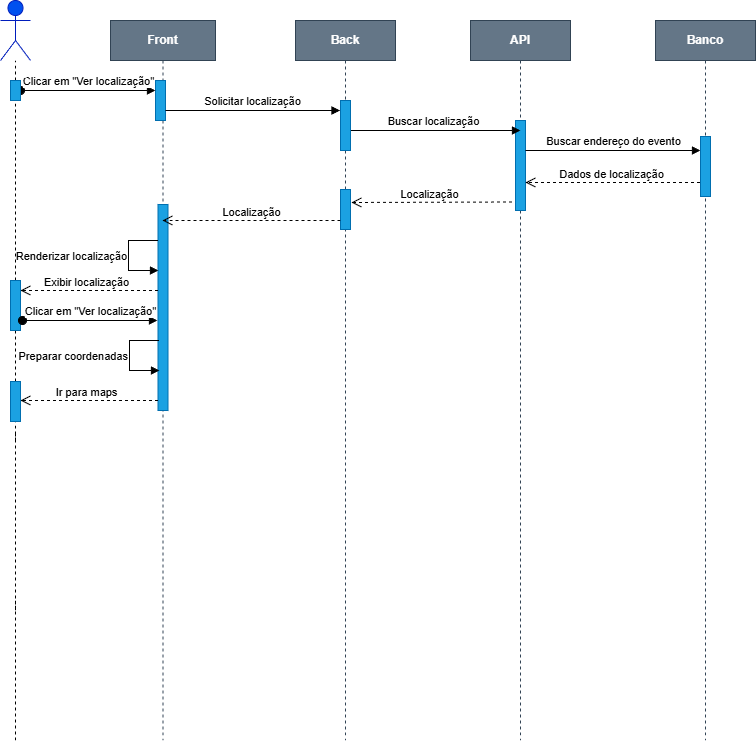

The diagram above was exported from draw.io. Its source (the exported page's mxGraphModel, read from the mxfile embedded in the PNG):
<mxGraphModel dx="1384" dy="822" grid="1" gridSize="10" guides="1" tooltips="1" connect="1" arrows="1" fold="1" page="1" pageScale="1" pageWidth="850" pageHeight="1100" math="0" shadow="0">
  <root>
    <mxCell id="0" />
    <mxCell id="1" parent="0" />
    <mxCell id="aM9ryv3xv72pqoxQDRHE-1" parent="1" style="shape=umlLifeline;perimeter=lifelinePerimeter;whiteSpace=wrap;html=1;container=0;dropTarget=0;collapsible=0;recursiveResize=0;outlineConnect=0;portConstraint=eastwest;newEdgeStyle={&quot;edgeStyle&quot;:&quot;elbowEdgeStyle&quot;,&quot;elbow&quot;:&quot;vertical&quot;,&quot;curved&quot;:0,&quot;rounded&quot;:0};fillColor=#647687;fontStyle=1;strokeColor=#314354;fontColor=#ffffff;" value="Front" vertex="1">
      <mxGeometry height="720" width="105" x="158" y="30" as="geometry" />
    </mxCell>
    <mxCell id="aM9ryv3xv72pqoxQDRHE-2" parent="aM9ryv3xv72pqoxQDRHE-1" style="html=1;points=[];perimeter=orthogonalPerimeter;outlineConnect=0;targetShapes=umlLifeline;portConstraint=eastwest;newEdgeStyle={&quot;edgeStyle&quot;:&quot;elbowEdgeStyle&quot;,&quot;elbow&quot;:&quot;vertical&quot;,&quot;curved&quot;:0,&quot;rounded&quot;:0};fillColor=#1ba1e2;fontColor=#ffffff;strokeColor=#006EAF;" value="" vertex="1">
      <mxGeometry height="40" width="10" x="45" y="60" as="geometry" />
    </mxCell>
    <mxCell id="aM9ryv3xv72pqoxQDRHE-3" edge="1" parent="aM9ryv3xv72pqoxQDRHE-1" style="html=1;verticalAlign=bottom;startArrow=oval;endArrow=block;startSize=8;edgeStyle=elbowEdgeStyle;elbow=vertical;curved=0;rounded=0;" target="aM9ryv3xv72pqoxQDRHE-2" value="Clicar em &quot;Ver localização&quot;">
      <mxGeometry relative="1" as="geometry">
        <mxPoint x="-90" y="70" as="sourcePoint" />
      </mxGeometry>
    </mxCell>
    <mxCell id="icGPenu8QYybzwlnF7Tq-9" parent="aM9ryv3xv72pqoxQDRHE-1" style="html=1;points=[];perimeter=orthogonalPerimeter;outlineConnect=0;targetShapes=umlLifeline;portConstraint=eastwest;newEdgeStyle={&quot;edgeStyle&quot;:&quot;elbowEdgeStyle&quot;,&quot;elbow&quot;:&quot;vertical&quot;,&quot;curved&quot;:0,&quot;rounded&quot;:0};fillColor=#1ba1e2;fontColor=#ffffff;strokeColor=#006EAF;" value="" vertex="1">
      <mxGeometry height="206" width="10" x="47.5" y="184" as="geometry" />
    </mxCell>
    <mxCell id="XZR2fXaxbXopOGtcIOZf-1" parent="1" style="shape=umlLifeline;perimeter=lifelinePerimeter;whiteSpace=wrap;html=1;container=0;dropTarget=0;collapsible=0;recursiveResize=0;outlineConnect=0;portConstraint=eastwest;newEdgeStyle={&quot;edgeStyle&quot;:&quot;elbowEdgeStyle&quot;,&quot;elbow&quot;:&quot;vertical&quot;,&quot;curved&quot;:0,&quot;rounded&quot;:0};fontStyle=1;fontColor=#ffffff;fillColor=#647687;strokeColor=#314354;" value="API" vertex="1">
      <mxGeometry height="720" width="100" x="518" y="30" as="geometry" />
    </mxCell>
    <mxCell id="XZR2fXaxbXopOGtcIOZf-2" parent="XZR2fXaxbXopOGtcIOZf-1" style="html=1;points=[];perimeter=orthogonalPerimeter;outlineConnect=0;targetShapes=umlLifeline;portConstraint=eastwest;newEdgeStyle={&quot;edgeStyle&quot;:&quot;elbowEdgeStyle&quot;,&quot;elbow&quot;:&quot;vertical&quot;,&quot;curved&quot;:0,&quot;rounded&quot;:0};fillColor=#1ba1e2;fontColor=#ffffff;strokeColor=#006EAF;" value="" vertex="1">
      <mxGeometry height="90" width="10" x="45" y="100" as="geometry" />
    </mxCell>
    <mxCell id="XZR2fXaxbXopOGtcIOZf-11" parent="1" style="shape=umlActor;verticalLabelPosition=bottom;verticalAlign=top;html=1;fillColor=light-dark(#0050EF,#000033);fontColor=#ffffff;strokeColor=#001DBC;" value="User" vertex="1">
      <mxGeometry height="60" width="30" x="48" y="10" as="geometry" />
    </mxCell>
    <mxCell id="XZR2fXaxbXopOGtcIOZf-13" edge="1" parent="1" source="XZR2fXaxbXopOGtcIOZf-28" style="endArrow=none;dashed=1;html=1;rounded=0;" target="XZR2fXaxbXopOGtcIOZf-11" value="">
      <mxGeometry height="50" relative="1" width="50" as="geometry">
        <mxPoint x="63" y="750" as="sourcePoint" />
        <mxPoint x="88" y="160" as="targetPoint" />
      </mxGeometry>
    </mxCell>
    <mxCell id="XZR2fXaxbXopOGtcIOZf-29" edge="1" parent="1" source="akOsQLVpmNc2dhsLbpy_-16" style="endArrow=none;dashed=1;html=1;rounded=0;" target="XZR2fXaxbXopOGtcIOZf-28" value="">
      <mxGeometry height="50" relative="1" width="50" as="geometry">
        <mxPoint x="63" y="340" as="sourcePoint" />
        <mxPoint x="63" y="70" as="targetPoint" />
      </mxGeometry>
    </mxCell>
    <mxCell id="XZR2fXaxbXopOGtcIOZf-28" parent="1" style="html=1;points=[];perimeter=orthogonalPerimeter;outlineConnect=0;targetShapes=umlLifeline;portConstraint=eastwest;newEdgeStyle={&quot;edgeStyle&quot;:&quot;elbowEdgeStyle&quot;,&quot;elbow&quot;:&quot;vertical&quot;,&quot;curved&quot;:0,&quot;rounded&quot;:0};fillColor=#1ba1e2;fontColor=#ffffff;strokeColor=#006EAF;" value="" vertex="1">
      <mxGeometry height="20" width="10" x="58" y="90" as="geometry" />
    </mxCell>
    <mxCell id="XZR2fXaxbXopOGtcIOZf-81" edge="1" parent="1" style="html=1;verticalAlign=bottom;endArrow=block;edgeStyle=elbowEdgeStyle;elbow=vertical;curved=0;rounded=0;" value="Solicitar localização">
      <mxGeometry relative="1" as="geometry">
        <Array as="points" />
        <mxPoint x="213" y="120" as="sourcePoint" />
        <mxPoint x="387.5" y="120" as="targetPoint" />
      </mxGeometry>
    </mxCell>
    <mxCell id="XZR2fXaxbXopOGtcIOZf-82" edge="1" parent="1" style="html=1;verticalAlign=bottom;endArrow=block;edgeStyle=elbowEdgeStyle;elbow=vertical;curved=0;rounded=0;" value="Buscar localização">
      <mxGeometry relative="1" as="geometry">
        <Array as="points" />
        <mxPoint x="393" y="140" as="sourcePoint" />
        <mxPoint x="568" y="140" as="targetPoint" />
      </mxGeometry>
    </mxCell>
    <mxCell id="XZR2fXaxbXopOGtcIOZf-83" edge="1" parent="1" style="html=1;verticalAlign=bottom;endArrow=block;edgeStyle=elbowEdgeStyle;elbow=vertical;curved=0;rounded=0;" value=" Buscar endereço do evento">
      <mxGeometry relative="1" as="geometry">
        <Array as="points" />
        <mxPoint x="573" y="160" as="sourcePoint" />
        <mxPoint x="748" y="160" as="targetPoint" />
      </mxGeometry>
    </mxCell>
    <mxCell id="XZR2fXaxbXopOGtcIOZf-89" parent="1" style="shape=umlLifeline;perimeter=lifelinePerimeter;whiteSpace=wrap;html=1;container=0;dropTarget=0;collapsible=0;recursiveResize=0;outlineConnect=0;portConstraint=eastwest;newEdgeStyle={&quot;edgeStyle&quot;:&quot;elbowEdgeStyle&quot;,&quot;elbow&quot;:&quot;vertical&quot;,&quot;curved&quot;:0,&quot;rounded&quot;:0};fontStyle=1;fontColor=#ffffff;fillColor=#647687;strokeColor=#314354;" value="Back" vertex="1">
      <mxGeometry height="720" width="100" x="343" y="30" as="geometry" />
    </mxCell>
    <mxCell id="icGPenu8QYybzwlnF7Tq-8" parent="XZR2fXaxbXopOGtcIOZf-89" style="html=1;points=[];perimeter=orthogonalPerimeter;outlineConnect=0;targetShapes=umlLifeline;portConstraint=eastwest;newEdgeStyle={&quot;edgeStyle&quot;:&quot;elbowEdgeStyle&quot;,&quot;elbow&quot;:&quot;vertical&quot;,&quot;curved&quot;:0,&quot;rounded&quot;:0};fillColor=#1ba1e2;fontColor=#ffffff;strokeColor=#006EAF;" value="" vertex="1">
      <mxGeometry height="50" width="10" x="45" y="80" as="geometry" />
    </mxCell>
    <mxCell id="XZR2fXaxbXopOGtcIOZf-93" edge="1" parent="1" source="akOsQLVpmNc2dhsLbpy_-25" style="endArrow=none;dashed=1;html=1;rounded=0;" value="">
      <mxGeometry height="50" relative="1" width="50" as="geometry">
        <mxPoint x="63" y="450" as="sourcePoint" />
        <mxPoint x="63" y="340" as="targetPoint" />
      </mxGeometry>
    </mxCell>
    <mxCell id="XZR2fXaxbXopOGtcIOZf-111" edge="1" parent="1" style="endArrow=none;dashed=1;html=1;rounded=0;" value="">
      <mxGeometry height="50" relative="1" width="50" as="geometry">
        <mxPoint x="63" y="750" as="sourcePoint" />
        <mxPoint x="63" y="610" as="targetPoint" />
      </mxGeometry>
    </mxCell>
    <mxCell id="XZR2fXaxbXopOGtcIOZf-115" parent="1" style="shape=umlLifeline;perimeter=lifelinePerimeter;whiteSpace=wrap;html=1;container=0;dropTarget=0;collapsible=0;recursiveResize=0;outlineConnect=0;portConstraint=eastwest;newEdgeStyle={&quot;edgeStyle&quot;:&quot;elbowEdgeStyle&quot;,&quot;elbow&quot;:&quot;vertical&quot;,&quot;curved&quot;:0,&quot;rounded&quot;:0};fontStyle=1;fontColor=#ffffff;fillColor=#647687;strokeColor=#314354;" value="Banco" vertex="1">
      <mxGeometry height="720" width="100" x="703" y="30" as="geometry" />
    </mxCell>
    <mxCell id="XZR2fXaxbXopOGtcIOZf-116" parent="XZR2fXaxbXopOGtcIOZf-115" style="html=1;points=[];perimeter=orthogonalPerimeter;outlineConnect=0;targetShapes=umlLifeline;portConstraint=eastwest;newEdgeStyle={&quot;edgeStyle&quot;:&quot;elbowEdgeStyle&quot;,&quot;elbow&quot;:&quot;vertical&quot;,&quot;curved&quot;:0,&quot;rounded&quot;:0};fillColor=#1ba1e2;fontColor=#ffffff;strokeColor=#006EAF;" value="" vertex="1">
      <mxGeometry height="60" width="10" x="45" y="116" as="geometry" />
    </mxCell>
    <mxCell id="icGPenu8QYybzwlnF7Tq-12" edge="1" parent="1" style="html=1;align=right;spacingLeft=2;endArrow=block;rounded=0;edgeStyle=orthogonalEdgeStyle;curved=0;rounded=0;labelPosition=left;verticalLabelPosition=middle;verticalAlign=middle;" value="Renderizar localização">
      <mxGeometry relative="1" as="geometry">
        <Array as="points">
          <mxPoint x="176" y="250" />
          <mxPoint x="176" y="280" />
        </Array>
        <mxPoint x="205.5" y="250" as="sourcePoint" />
        <mxPoint x="206" y="280" as="targetPoint" />
      </mxGeometry>
    </mxCell>
    <mxCell id="icGPenu8QYybzwlnF7Tq-13" edge="1" parent="1" style="html=1;verticalAlign=bottom;endArrow=open;dashed=1;endSize=8;curved=0;rounded=0;" value="">
      <mxGeometry relative="1" as="geometry">
        <mxPoint x="205.5" y="300" as="sourcePoint" />
        <mxPoint x="68" y="300" as="targetPoint" />
      </mxGeometry>
    </mxCell>
    <mxCell id="icGPenu8QYybzwlnF7Tq-16" connectable="0" parent="icGPenu8QYybzwlnF7Tq-13" style="edgeLabel;html=1;align=center;verticalAlign=bottom;resizable=0;points=[];labelPosition=center;verticalLabelPosition=top;" value="Exibir localização" vertex="1">
      <mxGeometry relative="1" x="-0.1079" as="geometry">
        <mxPoint x="-11" as="offset" />
      </mxGeometry>
    </mxCell>
    <mxCell id="icGPenu8QYybzwlnF7Tq-15" edge="1" parent="1" style="endArrow=none;dashed=1;html=1;rounded=0;" value="">
      <mxGeometry height="50" relative="1" width="50" as="geometry">
        <mxPoint x="63" y="620" as="sourcePoint" />
        <mxPoint x="63" y="440" as="targetPoint" />
      </mxGeometry>
    </mxCell>
    <mxCell id="XZR2fXaxbXopOGtcIOZf-90" parent="1" style="html=1;points=[];perimeter=orthogonalPerimeter;outlineConnect=0;targetShapes=umlLifeline;portConstraint=eastwest;newEdgeStyle={&quot;edgeStyle&quot;:&quot;elbowEdgeStyle&quot;,&quot;elbow&quot;:&quot;vertical&quot;,&quot;curved&quot;:0,&quot;rounded&quot;:0};fillColor=#1ba1e2;fontColor=#ffffff;strokeColor=#006EAF;" value="" vertex="1">
      <mxGeometry height="40" width="10" x="388" y="199" as="geometry" />
    </mxCell>
    <mxCell id="akOsQLVpmNc2dhsLbpy_-6" edge="1" parent="1" style="html=1;verticalAlign=bottom;endArrow=open;dashed=1;endSize=8;curved=0;rounded=0;" value="">
      <mxGeometry relative="1" as="geometry">
        <mxPoint x="747.5" y="192" as="sourcePoint" />
        <mxPoint x="573" y="192" as="targetPoint" />
      </mxGeometry>
    </mxCell>
    <mxCell id="akOsQLVpmNc2dhsLbpy_-7" connectable="0" parent="akOsQLVpmNc2dhsLbpy_-6" style="edgeLabel;html=1;align=center;verticalAlign=bottom;resizable=0;points=[];labelPosition=center;verticalLabelPosition=top;" value="Dados de localização" vertex="1">
      <mxGeometry relative="1" x="-0.1079" as="geometry">
        <mxPoint x="-11" as="offset" />
      </mxGeometry>
    </mxCell>
    <mxCell id="akOsQLVpmNc2dhsLbpy_-8" edge="1" parent="1" style="html=1;verticalAlign=bottom;endArrow=open;dashed=1;endSize=8;curved=0;rounded=0;" value="">
      <mxGeometry relative="1" as="geometry">
        <mxPoint x="559.5" y="211.5" as="sourcePoint" />
        <mxPoint x="399" y="212" as="targetPoint" />
      </mxGeometry>
    </mxCell>
    <mxCell id="akOsQLVpmNc2dhsLbpy_-9" connectable="0" parent="akOsQLVpmNc2dhsLbpy_-8" style="edgeLabel;html=1;align=center;verticalAlign=bottom;resizable=0;points=[];labelPosition=center;verticalLabelPosition=top;" value="Localização" vertex="1">
      <mxGeometry relative="1" x="-0.1079" as="geometry">
        <mxPoint x="-11" as="offset" />
      </mxGeometry>
    </mxCell>
    <mxCell id="akOsQLVpmNc2dhsLbpy_-10" edge="1" parent="1" style="html=1;verticalAlign=bottom;endArrow=open;dashed=1;endSize=8;curved=0;rounded=0;" target="aM9ryv3xv72pqoxQDRHE-1" value="">
      <mxGeometry relative="1" as="geometry">
        <mxPoint x="388" y="230" as="sourcePoint" />
        <mxPoint x="227.5" y="230.5" as="targetPoint" />
      </mxGeometry>
    </mxCell>
    <mxCell id="akOsQLVpmNc2dhsLbpy_-11" connectable="0" parent="akOsQLVpmNc2dhsLbpy_-10" style="edgeLabel;html=1;align=center;verticalAlign=bottom;resizable=0;points=[];labelPosition=center;verticalLabelPosition=top;" value="Localização" vertex="1">
      <mxGeometry relative="1" x="-0.1079" as="geometry">
        <mxPoint x="-11" as="offset" />
      </mxGeometry>
    </mxCell>
    <mxCell id="akOsQLVpmNc2dhsLbpy_-17" edge="1" parent="1" style="endArrow=none;dashed=1;html=1;rounded=0;" target="akOsQLVpmNc2dhsLbpy_-16" value="">
      <mxGeometry height="50" relative="1" width="50" as="geometry">
        <mxPoint x="63" y="340" as="sourcePoint" />
        <mxPoint x="63" y="110" as="targetPoint" />
      </mxGeometry>
    </mxCell>
    <mxCell id="akOsQLVpmNc2dhsLbpy_-16" parent="1" style="html=1;points=[];perimeter=orthogonalPerimeter;outlineConnect=0;targetShapes=umlLifeline;portConstraint=eastwest;newEdgeStyle={&quot;edgeStyle&quot;:&quot;elbowEdgeStyle&quot;,&quot;elbow&quot;:&quot;vertical&quot;,&quot;curved&quot;:0,&quot;rounded&quot;:0};fillColor=#1ba1e2;fontColor=#ffffff;strokeColor=#006EAF;" value="" vertex="1">
      <mxGeometry height="50" width="10" x="58" y="290" as="geometry" />
    </mxCell>
    <mxCell id="akOsQLVpmNc2dhsLbpy_-20" edge="1" parent="1" style="html=1;verticalAlign=bottom;startArrow=oval;endArrow=block;startSize=8;edgeStyle=elbowEdgeStyle;elbow=vertical;curved=0;rounded=0;" value="Clicar em &quot;Ver localização&quot;">
      <mxGeometry relative="1" as="geometry">
        <mxPoint x="70" y="330" as="sourcePoint" />
        <mxPoint x="205" y="330" as="targetPoint" />
      </mxGeometry>
    </mxCell>
    <mxCell id="akOsQLVpmNc2dhsLbpy_-22" edge="1" parent="1" style="html=1;align=right;spacingLeft=2;endArrow=block;rounded=0;edgeStyle=orthogonalEdgeStyle;curved=0;rounded=0;labelPosition=left;verticalLabelPosition=middle;verticalAlign=middle;" value="Preparar coordenadas">
      <mxGeometry relative="1" as="geometry">
        <Array as="points">
          <mxPoint x="177" y="350" />
          <mxPoint x="177" y="380" />
        </Array>
        <mxPoint x="206.5" y="350" as="sourcePoint" />
        <mxPoint x="207" y="380" as="targetPoint" />
      </mxGeometry>
    </mxCell>
    <mxCell id="akOsQLVpmNc2dhsLbpy_-23" edge="1" parent="1" style="html=1;verticalAlign=bottom;endArrow=open;dashed=1;endSize=8;curved=0;rounded=0;" value="">
      <mxGeometry relative="1" as="geometry">
        <mxPoint x="205.5" y="410" as="sourcePoint" />
        <mxPoint x="68" y="410" as="targetPoint" />
      </mxGeometry>
    </mxCell>
    <mxCell id="akOsQLVpmNc2dhsLbpy_-24" connectable="0" parent="akOsQLVpmNc2dhsLbpy_-23" style="edgeLabel;html=1;align=center;verticalAlign=bottom;resizable=0;points=[];labelPosition=center;verticalLabelPosition=top;" value="Ir para maps" vertex="1">
      <mxGeometry relative="1" x="-0.1079" as="geometry">
        <mxPoint x="-11" as="offset" />
      </mxGeometry>
    </mxCell>
    <mxCell id="akOsQLVpmNc2dhsLbpy_-26" edge="1" parent="1" style="endArrow=none;dashed=1;html=1;rounded=0;" target="akOsQLVpmNc2dhsLbpy_-25" value="">
      <mxGeometry height="50" relative="1" width="50" as="geometry">
        <mxPoint x="63" y="450" as="sourcePoint" />
        <mxPoint x="63" y="340" as="targetPoint" />
      </mxGeometry>
    </mxCell>
    <mxCell id="akOsQLVpmNc2dhsLbpy_-25" parent="1" style="html=1;points=[];perimeter=orthogonalPerimeter;outlineConnect=0;targetShapes=umlLifeline;portConstraint=eastwest;newEdgeStyle={&quot;edgeStyle&quot;:&quot;elbowEdgeStyle&quot;,&quot;elbow&quot;:&quot;vertical&quot;,&quot;curved&quot;:0,&quot;rounded&quot;:0};fillColor=#1ba1e2;fontColor=#ffffff;strokeColor=#006EAF;" value="" vertex="1">
      <mxGeometry height="40" width="10" x="58" y="391" as="geometry" />
    </mxCell>
  </root>
</mxGraphModel>